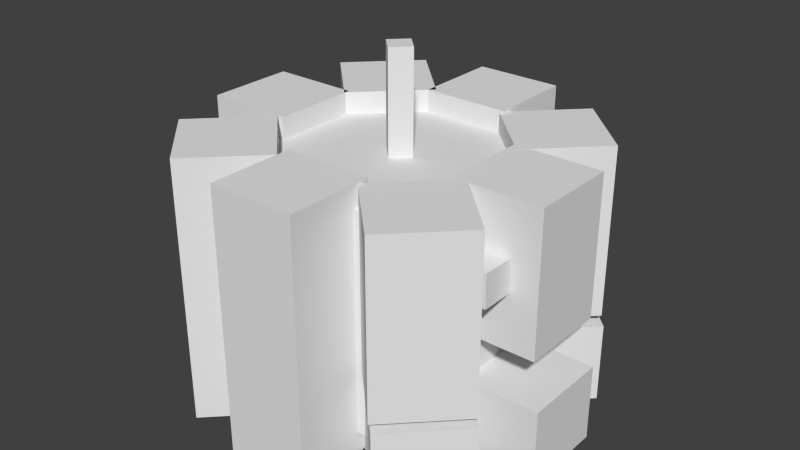 # Source: pumpboom.blend  (saved by Blender 2.72.0; exported with 4.5.12 LTS)
import bpy
from mathutils import Matrix  # noqa: F401  (used for matrix-valued properties, if any)

bpy.ops.wm.read_factory_settings(use_empty=True)
scene = bpy.context.scene
scene.name = 'Scene'

# ---- collections
col_collection_1 = bpy.data.collections.new('Collection 1'); scene.collection.children.link(col_collection_1)

# ---- materials (node trees are filled in below, after node groups)
mat_material = bpy.data.materials.new('Material')
mat_material.alpha_threshold = 0.0
mat_material.use_transparent_shadow = False
mat_material.roughness = 0.5
mat_material.line_color = (0.0, 0.0, 0.0, 1.0)

# ---- material node trees

# ---- world
world_world = bpy.data.worlds.new('World'); scene.world = world_world
world_world.color = (0.05088, 0.05088, 0.05088)
world_world.use_sun_shadow = False
world_world.sun_shadow_jitter_overblur = 0.0
world_world.cycles.sampling_method = 'MANUAL'
world_world.cycles.sample_map_resolution = 256

# ---- meshes
me_cube = bpy.data.meshes.new('Cube')
me_cube.from_pydata([(0.402, -1.439, 0.3763), (0.5157, -1.141, 0.3763), (0.8131, -1.141, 0.3763), (0.6994, -1.439, 0.3763), (0.402, -1.439, 0.6737), (0.5157, -1.141, 0.6737), (0.8131, -1.141, 0.6737), (0.6994, -1.439, 0.6737), (-0.6998, -1.379, 0.3931), (-0.6998, -1.081, 0.3931), (-0.4024, -1.081, 0.3931), (-0.4024, -1.379, 0.3931), (-0.6998, -1.379, 0.6905), (-0.6998, -1.081, 0.6905), (-0.4024, -1.081, 0.6905), (-0.4024, -1.379, 0.6905), (0.0, -0.1414, 0.9195), (-0.1414, 0.0, 0.9195), (0.0, 0.1414, 0.9195), (0.1414, 0.0, 0.9195), (0.0, -0.1414, 1.919), (-0.1414, 0.0, 1.919), (0.0, 0.1414, 1.919), (0.1414, 0.0, 1.919), (-0.4, -1.693, -1.238), (-0.4, -0.8926, -1.238), (0.4, -0.8926, -1.238), (0.4, -1.693, -1.238), (-0.4, -1.693, -0.5376), (-0.4, -0.8926, -0.5376), (0.4, -0.8926, -0.5376), (0.4, -1.693, -0.5376), (-0.4, -1.631, -0.1049), (-0.4, -0.8308, -0.1049), (0.4, -0.8308, -0.1049), (0.4, -1.631, -0.1049), (-0.4, -1.631, 1.172), (-0.4, -0.8308, 1.172), (0.4, -0.8308, 1.172), (0.4, -1.631, 1.172), (0.895, -1.492, -1.214), (0.3293, -0.9267, -1.214), (0.895, -0.361, -1.214), (1.461, -0.9267, -1.214), (0.895, -1.492, -0.4741), (0.3293, -0.9267, -0.4741), (0.895, -0.361, -0.4741), (1.461, -0.9267, -0.4741), (0.8877, -1.467, -0.3743), (0.322, -0.9015, -0.3743), (0.8877, -0.3358, -0.3743), (1.453, -0.9015, -0.3743), (0.8877, -1.467, 1.173), (0.322, -0.9015, 1.173), (0.8877, -0.3358, 1.173), (1.453, -0.9015, 1.173), (-0.9116, -1.517, -1.189), (-1.477, -0.9515, -1.189), (-0.9116, -0.3859, -1.189), (-0.3459, -0.9515, -1.189), (-0.9116, -1.517, -0.4614), (-1.477, -0.9515, -0.4614), (-0.9116, -0.3859, -0.4614), (-0.3459, -0.9515, -0.4614), (-0.929, -1.51, -0.3718), (-1.495, -0.9439, -0.3718), (-0.929, -0.3782, -0.3718), (-0.3633, -0.9439, -0.3718), (-0.929, -1.51, 1.174), (-1.495, -0.9439, 1.174), (-0.929, -0.3782, 1.174), (-0.3633, -0.9439, 1.174), (-1.64, -0.4, -1.2), (-1.64, 0.4, -1.2), (-0.8399, 0.4, -1.2), (-0.8399, -0.4, -1.2), (-1.64, -0.4, 1.2), (-1.64, 0.4, 1.2), (-0.8399, 0.4, 1.2), (-0.8399, -0.4, 1.2), (-0.9747, 0.3996, -1.2), (-1.54, 0.9653, -1.2), (-0.9747, 1.531, -1.2), (-0.409, 0.9653, -1.2), (-0.9747, 0.3996, 1.2), (-1.54, 0.9653, 1.2), (-0.9747, 1.531, 1.2), (-0.409, 0.9653, 1.2), (-0.4, 0.9093, -1.2), (-0.4, 1.709, -1.2), (0.4, 1.709, -1.2), (0.4, 0.9093, -1.2), (-0.4, 0.9093, 1.2), (-0.4, 1.709, 1.2), (0.4, 1.709, 1.2), (0.4, 0.9093, 1.2), (0.9155, 0.35, -1.2), (0.3498, 0.9157, -1.2), (0.9155, 1.481, -1.2), (1.481, 0.9157, -1.2), (0.9155, 0.35, 1.2), (0.3498, 0.9157, 1.2), (0.9155, 1.481, 1.2), (1.481, 0.9157, 1.2), (0.8661, -0.4, -1.2), (0.8661, 0.4, -1.2), (1.666, 0.4, -1.2), (1.666, -0.4, -1.2), (0.8661, -0.4, 1.2), (0.8661, 0.4, 1.2), (1.666, 0.4, 1.2), (1.666, -0.4, 1.2), (1.0, 1.0, -1.0), (1.0, -1.0, -1.0), (-1.0, -1.0, -1.0), (-1.0, 1.0, -1.0), (1.0, 1.0, 1.0), (1.0, -1.0, 1.0), (-1.0, -1.0, 1.0), (-1.0, 1.0, 1.0)], [], [(4, 5, 1, 0), (5, 6, 2, 1), (6, 7, 3, 2), (7, 4, 0, 3), (0, 1, 2, 3), (7, 6, 5, 4), (12, 13, 9, 8), (13, 14, 10, 9), (14, 15, 11, 10), (15, 12, 8, 11), (8, 9, 10, 11), (15, 14, 13, 12), (20, 21, 17, 16), (21, 22, 18, 17), (22, 23, 19, 18), (23, 20, 16, 19), (16, 17, 18, 19), (23, 22, 21, 20), (28, 29, 25, 24), (29, 30, 26, 25), (30, 31, 27, 26), (31, 28, 24, 27), (24, 25, 26, 27), (31, 30, 29, 28), (36, 37, 33, 32), (37, 38, 34, 33), (38, 39, 35, 34), (39, 36, 32, 35), (32, 33, 34, 35), (39, 38, 37, 36), (44, 45, 41, 40), (45, 46, 42, 41), (46, 47, 43, 42), (47, 44, 40, 43), (40, 41, 42, 43), (47, 46, 45, 44), (52, 53, 49, 48), (53, 54, 50, 49), (54, 55, 51, 50), (55, 52, 48, 51), (48, 49, 50, 51), (55, 54, 53, 52), (60, 61, 57, 56), (61, 62, 58, 57), (62, 63, 59, 58), (63, 60, 56, 59), (56, 57, 58, 59), (63, 62, 61, 60), (68, 69, 65, 64), (69, 70, 66, 65), (70, 71, 67, 66), (71, 68, 64, 67), (64, 65, 66, 67), (71, 70, 69, 68), (76, 77, 73, 72), (77, 78, 74, 73), (78, 79, 75, 74), (79, 76, 72, 75), (72, 73, 74, 75), (79, 78, 77, 76), (84, 85, 81, 80), (85, 86, 82, 81), (86, 87, 83, 82), (87, 84, 80, 83), (80, 81, 82, 83), (87, 86, 85, 84), (92, 93, 89, 88), (93, 94, 90, 89), (94, 95, 91, 90), (95, 92, 88, 91), (88, 89, 90, 91), (95, 94, 93, 92), (100, 101, 97, 96), (101, 102, 98, 97), (102, 103, 99, 98), (103, 100, 96, 99), (96, 97, 98, 99), (103, 102, 101, 100), (108, 109, 105, 104), (109, 110, 106, 105), (110, 111, 107, 106), (111, 108, 104, 107), (104, 105, 106, 107), (111, 110, 109, 108), (112, 113, 114, 115), (116, 119, 118, 117), (112, 116, 117, 113), (113, 117, 118, 114), (114, 118, 119, 115), (116, 112, 115, 119)])
_uv = me_cube.uv_layers.new(name='UVMap')
_uv.uv.foreach_set('vector', [0.3151, 0.7828, 0.3151, 0.7513, 0.3452, 0.7513, 0.3452, 0.7828, 0.3921, 0.7252, 0.3921, 0.7562, 0.362, 0.7562, 0.362, 0.7252, 0.3674, 0.6646, 0.3674, 0.6331, 0.3974, 0.6331, 0.3974, 0.6646, 0.1039, 0.5165, 0.1467, 0.5165, 0.1467, 0.5606, 0.1039, 0.5606, 0.2959, 0.7955, 0.2959, 0.7623, 0.324, 0.7513, 0.324, 0.7844, 0.4185, 0.7599, 0.4185, 0.793, 0.3904, 0.782, 0.3904, 0.7488, 0.396, 0.738, 0.3659, 0.738, 0.3659, 0.707, 0.396, 0.707, 0.3659, 0.738, 0.3359, 0.738, 0.3359, 0.707, 0.3659, 0.707, 0.4044, 0.6588, 0.4344, 0.6588, 0.4344, 0.6897, 0.4044, 0.6897, 0.1039, 0.5169, 0.1472, 0.5169, 0.1472, 0.5615, 0.1039, 0.5615, 0.3629, 0.6208, 0.3629, 0.5899, 0.3929, 0.5899, 0.3929, 0.6208, 0.3924, 0.6391, 0.3924, 0.6701, 0.3624, 0.6701, 0.3624, 0.6391, 0.03796, 0.01113, 0.04866, 0.01113, 0.04866, 0.08912, 0.03796, 0.08912, 0.01532, 0.009055, 0.02618, 0.009055, 0.02618, 0.08485, 0.01532, 0.08485, 0.02894, 0.006135, 0.03964, 0.006135, 0.03964, 0.08413, 0.02894, 0.08413, 0.02125, 0.08228, 0.01008, 0.08228, 0.01008, 0.004288, 0.02125, 0.004288, 0.05817, 0.07336, 0.03796, 0.07336, 0.03796, 0.05253, 0.05817, 0.05253, 0.04886, 0.0472, 0.04886, 0.06803, 0.02866, 0.06803, 0.02866, 0.0472, 0.3619, 0.7991, 0.3619, 0.7158, 0.4326, 0.7158, 0.4326, 0.7991, 0.3619, 0.7158, 0.3619, 0.6325, 0.4326, 0.6325, 0.4326, 0.7158, 0.3495, 0.7894, 0.3495, 0.7061, 0.4202, 0.7061, 0.4202, 0.7894, 0.3943, 0.7392, 0.3943, 0.8225, 0.3236, 0.8225, 0.3236, 0.7392, 0.3832, 0.831, 0.3832, 0.7476, 0.464, 0.7476, 0.464, 0.831, 0.4815, 0.795, 0.4815, 0.8783, 0.4007, 0.8783, 0.4007, 0.795, 0.3894, 0.9685, 0.3087, 0.9685, 0.3087, 0.8355, 0.3894, 0.8355, 0.3279, 0.7684, 0.4087, 0.7684, 0.4087, 0.9014, 0.3279, 0.9014, 0.3296, 0.8127, 0.4104, 0.8127, 0.4104, 0.9457, 0.3296, 0.9457, 0.3251, 0.7709, 0.4059, 0.7709, 0.4059, 0.9039, 0.3251, 0.9039, 0.3982, 0.758, 0.3982, 0.6747, 0.4791, 0.6747, 0.4791, 0.758, 0.4549, 0.791, 0.4549, 0.8743, 0.374, 0.8743, 0.374, 0.791, 0.2871, 0.8457, 0.3443, 0.8457, 0.3443, 0.9228, 0.2871, 0.9228, 0.3954, 0.7973, 0.3357, 0.7973, 0.3357, 0.7202, 0.3954, 0.7202, 0.2907, 0.7112, 0.3479, 0.7112, 0.3479, 0.7883, 0.2907, 0.7883, 0.3851, 0.8697, 0.3255, 0.8697, 0.3255, 0.7926, 0.3851, 0.7926, 0.4359, 0.8275, 0.3551, 0.8275, 0.3551, 0.7441, 0.4359, 0.7441, 0.4257, 0.7958, 0.4257, 0.8791, 0.3449, 0.8791, 0.3449, 0.7958, 0.3876, 0.7676, 0.4448, 0.7676, 0.4448, 0.9287, 0.3876, 0.9287, 0.2747, 0.8384, 0.3344, 0.8384, 0.3344, 0.9995, 0.2747, 0.9995, 0.3561, 0.7311, 0.4132, 0.7311, 0.4132, 0.8922, 0.3561, 0.8922, 0.3763, 0.6354, 0.4359, 0.6354, 0.4359, 0.7965, 0.3763, 0.7965, 0.2829, 1.0, 0.2829, 0.9167, 0.3638, 0.9167, 0.3638, 1.0, 0.4988, 0.6824, 0.4988, 0.7658, 0.4179, 0.7658, 0.4179, 0.6824, 0.4446, 0.7289, 0.5018, 0.7289, 0.5018, 0.8046, 0.4446, 0.8046, 0.3212, 0.902, 0.2615, 0.902, 0.2615, 0.8262, 0.3212, 0.8262, 0.3179, 0.7401, 0.3751, 0.7401, 0.3751, 0.8159, 0.3179, 0.8159, 0.3937, 0.7426, 0.4533, 0.7426, 0.4533, 0.8184, 0.3937, 0.8184, 0.3778, 0.8594, 0.2969, 0.8594, 0.2969, 0.776, 0.3778, 0.776, 0.4696, 0.8545, 0.4696, 0.9379, 0.3888, 0.9379, 0.3888, 0.8545, 0.3357, 0.894, 0.2786, 0.894, 0.2786, 0.733, 0.3357, 0.733, 0.3871, 0.8991, 0.3274, 0.8991, 0.3274, 0.738, 0.3871, 0.738, 0.2922, 0.7208, 0.3494, 0.7208, 0.3494, 0.8818, 0.2922, 0.8818, 0.2992, 0.7546, 0.3589, 0.7546, 0.3589, 0.9156, 0.2992, 0.9156, 0.3357, 0.733, 0.4166, 0.733, 0.4166, 0.8163, 0.3357, 0.8163, 0.2836, 0.8251, 0.3644, 0.8251, 0.3644, 0.9084, 0.2836, 0.9084, 0.4061, 0.8758, 0.3253, 0.8758, 0.3253, 0.6258, 0.4061, 0.6258, 0.2898, 0.6604, 0.3707, 0.6604, 0.3707, 0.9104, 0.2898, 0.9104, 0.3707, 0.6604, 0.4514, 0.6604, 0.4514, 0.9104, 0.3707, 0.9104, 0.331, 0.7331, 0.4118, 0.7331, 0.4118, 0.9831, 0.331, 0.9831, 0.4446, 1.0, 0.3638, 1.0, 0.3638, 0.9167, 0.4446, 0.9167, 0.3691, 0.8007, 0.4499, 0.8007, 0.4499, 0.8841, 0.3691, 0.8841, 0.3214, 0.6667, 0.3786, 0.6667, 0.3786, 0.9167, 0.3214, 0.9167, 0.3856, 0.916, 0.326, 0.916, 0.326, 0.666, 0.3856, 0.666, 0.2351, 0.651, 0.2923, 0.651, 0.2923, 0.901, 0.2351, 0.901, 0.4942, 0.9831, 0.4345, 0.9831, 0.4345, 0.7331, 0.4942, 0.7331, 0.4187, 0.8004, 0.4995, 0.8004, 0.4995, 0.8837, 0.4187, 0.8837, 0.4084, 0.8333, 0.4084, 0.9166, 0.3276, 0.9166, 0.3276, 0.8333, 0.3289, 0.6686, 0.4097, 0.6686, 0.4097, 0.9186, 0.3289, 0.9186, 0.2415, 0.6335, 0.3223, 0.6335, 0.3223, 0.8835, 0.2415, 0.8835, 0.4538, 0.9395, 0.373, 0.9395, 0.373, 0.6895, 0.4538, 0.6895, 0.2419, 0.6491, 0.3228, 0.6491, 0.3228, 0.8991, 0.2419, 0.8991, 0.4524, 0.8214, 0.3715, 0.8214, 0.3715, 0.738, 0.4524, 0.738, 0.2246, 0.825, 0.3055, 0.825, 0.3055, 0.9083, 0.2246, 0.9083, 0.3786, 0.6667, 0.4358, 0.6667, 0.4358, 0.9167, 0.3786, 0.9167, 0.3533, 0.9707, 0.2936, 0.9707, 0.2936, 0.7207, 0.3533, 0.7207, 0.3171, 0.9089, 0.26, 0.9089, 0.26, 0.6589, 0.3171, 0.6589, 0.3214, 0.9167, 0.2618, 0.9167, 0.2618, 0.6667, 0.3214, 0.6667, 0.3805, 0.691, 0.2997, 0.691, 0.2997, 0.6077, 0.3805, 0.6077, 0.2221, 0.7747, 0.303, 0.7747, 0.303, 0.8581, 0.2221, 0.8581, 0.4051, 0.8949, 0.3243, 0.8949, 0.3243, 0.6449, 0.4051, 0.6449, 0.4071, 0.8854, 0.3262, 0.8854, 0.3262, 0.6354, 0.4071, 0.6354, 0.3712, 0.8808, 0.2904, 0.8808, 0.2904, 0.6308, 0.3712, 0.6308, 0.3286, 0.6803, 0.4095, 0.6803, 0.4095, 0.9303, 0.3286, 0.9303, 0.4297, 0.9219, 0.3489, 0.9219, 0.3489, 0.8385, 0.4297, 0.8385, 0.2021, 0.9167, 0.2829, 0.9167, 0.2829, 1.0, 0.2021, 1.0, 0.4462, 0.6693, 0.2349, 0.6693, 0.2349, 0.8776, 0.4462, 0.8776, 0.5075, 0.6866, 0.5075, 0.8949, 0.3054, 0.8949, 0.3054, 0.6866, 0.5075, 0.8949, 0.5075, 0.6866, 0.3061, 0.6866, 0.3061, 0.8949, 0.1921, 0.8128, 0.1921, 0.9984, 0.0007803, 0.9984, 0.0007788, 0.8128, 0.2695, 0.9023, 0.2695, 0.694, 0.4714, 0.694, 0.4714, 0.9023, 0.2441, 0.6693, 0.4462, 0.6693, 0.4462, 0.8776, 0.2441, 0.8776])
me_cube.materials.append(mat_material)
me_cube.use_remesh_preserve_volume = False
me_cube.use_remesh_preserve_attributes = False
me_cube.use_mirror_vertex_groups = False
me_cube.update()
arm_armature = bpy.data.armatures.new('Armature')  # bones are not reproduced

# ---- objects
ob_armature = bpy.data.objects.new('Armature', arm_armature)
ob_cube = bpy.data.objects.new('Cube', me_cube)

# ---- transforms, parenting, visibility, modifiers, constraints
ob_armature.location = (0.007163, -0.003261, 2.21)
ob_armature.rotation_euler = (0.0, 0.0, 1.571)
ob_armature.show_in_front = True
ob_armature.lineart.crease_threshold = 0.0
ob_cube.parent = ob_armature
ob_cube.matrix_parent_inverse = Matrix(((-4.371e-08, 1.0, 0.0, 0.003261), (-1.0, -4.371e-08, 0.0, 0.007163), (0.0, 0.0, 1.0, -2.21), (0.0, 0.0, 0.0, 1.0)))
ob_cube.location = (0.003901, -0.01042, 1.286)
ob_cube.rotation_euler = (0.0, -0.0, 1.571)
ob_cube.lock_rotations_4d = False
ob_cube.empty_display_type = 'ARROWS'
ob_cube.lineart.crease_threshold = 0.0
_vg = ob_cube.vertex_groups.new(name='picciolo')
_vg.add([16, 17, 18, 19, 20, 21, 22, 23], 1.0, 'REPLACE')
_vg = ob_cube.vertex_groups.new(name='testa')
_vg.add([72, 73, 74, 75, 76, 77, 78, 79, 80, 81, 82, 83, 84, 85, 86, 87, 88, 89, 90, 91, 92, 93, 94, 95, 96, 97, 98, 99, 100, 101, 102, 103, 104, 105, 106, 107, 108, 109, 110, 111, 112, 113, 114, 115, 116, 117, 118, 119], 1.0, 'REPLACE')
_vg = ob_cube.vertex_groups.new(name='bocca')
_vg.add([24, 25, 26, 27, 28, 29, 30, 31], 1.0, 'REPLACE')
_vg = ob_cube.vertex_groups.new(name='boccal')
_vg.add([40, 41, 42, 43, 44, 45, 46, 47], 1.0, 'REPLACE')
_vg = ob_cube.vertex_groups.new(name='boccar')
_vg.add([56, 57, 58, 59, 60, 61, 62, 63], 1.0, 'REPLACE')
_vg = ob_cube.vertex_groups.new(name='palato')
_vg.add([0, 1, 2, 3, 4, 5, 6, 7, 8, 9, 10, 11, 12, 13, 14, 15, 32, 33, 34, 35, 36, 37, 38, 39], 1.0, 'REPLACE')
_vg = ob_cube.vertex_groups.new(name='palatol')
_vg.add([48, 49, 50, 51, 52, 53, 54, 55], 1.0, 'REPLACE')
_vg = ob_cube.vertex_groups.new(name='palator')
_vg.add([64, 65, 66, 67, 68, 69, 70, 71], 1.0, 'REPLACE')
_vg = ob_cube.vertex_groups.new(name='picciolo')
_vg.add([16, 17, 18, 19, 20, 21, 22, 23], 1.0, 'REPLACE')
_m = ob_cube.modifiers.new('Armature', 'ARMATURE')
_m.object = ob_armature

# ---- collection membership
col_collection_1.objects.link(ob_armature)
col_collection_1.objects.link(ob_cube)

# ---- scene / render settings (as saved in the file)
scene.frame_start = 1; scene.frame_end = 250; scene.frame_set(97)
scene.render.engine = 'BLENDER_EEVEE_NEXT'
scene.render.resolution_percentage = 50
scene.render.dither_intensity = 0.0
scene.cycles.use_denoising = False
scene.cycles.samples = 10
scene.cycles.sampling_pattern = 'TABULATED_SOBOL'
scene.cycles.light_sampling_threshold = 0.0
scene.cycles.use_adaptive_sampling = False
scene.cycles.use_light_tree = False
scene.cycles.blur_glossy = 0.0
scene.cycles.pixel_filter_type = 'GAUSSIAN'
scene.cycles.sample_clamp_indirect = 0.0
scene.view_settings.view_transform = 'Standard'
bpy.context.view_layer.update()

# ---- added for rendering (the .blend has no active camera and no usable light): camera, sun
cam_auto = bpy.data.cameras.new('AutoCamera')
cam_auto.lens = 50.0
cam_auto.sensor_width = 36.0
cam_auto.clip_end = 1000.0
ob_auto_camera = bpy.data.objects.new('AutoCamera', cam_auto)
scene.collection.objects.link(ob_auto_camera)
ob_auto_camera.location = (5.26767, -6.32384, 5.84476)
ob_auto_camera.rotation_euler = (1.09748, -7.21219e-08, 0.694738)
scene.camera = ob_auto_camera
light_auto_sun = bpy.data.lights.new('AutoSun', 'SUN')
light_auto_sun.energy = 3.0
light_auto_sun.angle = 0.0523599
ob_auto_sun = bpy.data.objects.new('AutoSun', light_auto_sun)
scene.collection.objects.link(ob_auto_sun)
ob_auto_sun.rotation_euler = (0.872665, 0.174533, 0.523599)
bpy.context.view_layer.update()
